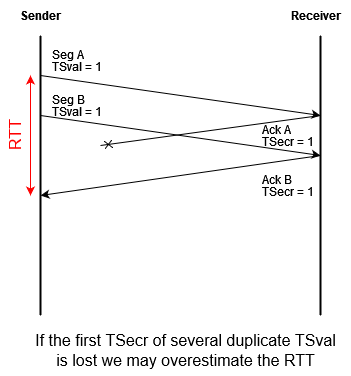

The diagram above was exported from draw.io. Its source (the exported page's mxGraphModel, read from the mxfile embedded in the PNG):
<mxGraphModel dx="2222" dy="1109" grid="1" gridSize="10" guides="1" tooltips="1" connect="1" arrows="1" fold="1" page="0" pageScale="1" pageWidth="850" pageHeight="1100" math="0" shadow="0">
  <root>
    <mxCell id="WIyWlLk6GJQsqaUBKTNV-0" />
    <mxCell id="WIyWlLk6GJQsqaUBKTNV-1" parent="WIyWlLk6GJQsqaUBKTNV-0" />
    <mxCell id="NQh7UcmIi-ZC7vaBNcuz-0" value="" style="endArrow=none;html=1;rounded=0;strokeWidth=2;" parent="WIyWlLk6GJQsqaUBKTNV-1" edge="1">
      <mxGeometry width="50" height="50" relative="1" as="geometry">
        <mxPoint x="-680" y="-80" as="sourcePoint" />
        <mxPoint x="-680" y="-360" as="targetPoint" />
      </mxGeometry>
    </mxCell>
    <mxCell id="NQh7UcmIi-ZC7vaBNcuz-1" value="" style="endArrow=none;html=1;rounded=0;strokeWidth=2;" parent="WIyWlLk6GJQsqaUBKTNV-1" edge="1">
      <mxGeometry width="50" height="50" relative="1" as="geometry">
        <mxPoint x="-400" y="-80" as="sourcePoint" />
        <mxPoint x="-400" y="-360" as="targetPoint" />
      </mxGeometry>
    </mxCell>
    <mxCell id="NQh7UcmIi-ZC7vaBNcuz-3" value="&lt;b&gt;Sender&lt;/b&gt;" style="text;html=1;align=center;verticalAlign=middle;resizable=0;points=[];autosize=1;strokeColor=none;fillColor=none;" parent="WIyWlLk6GJQsqaUBKTNV-1" vertex="1">
      <mxGeometry x="-710" y="-395" width="60" height="30" as="geometry" />
    </mxCell>
    <mxCell id="NQh7UcmIi-ZC7vaBNcuz-4" value="&lt;b&gt;Receiver&lt;/b&gt;" style="text;html=1;align=center;verticalAlign=middle;resizable=0;points=[];autosize=1;strokeColor=none;fillColor=none;" parent="WIyWlLk6GJQsqaUBKTNV-1" vertex="1">
      <mxGeometry x="-440" y="-395" width="70" height="30" as="geometry" />
    </mxCell>
    <mxCell id="NQh7UcmIi-ZC7vaBNcuz-6" value="" style="endArrow=classic;html=1;rounded=0;fontSize=16;strokeWidth=1;" parent="WIyWlLk6GJQsqaUBKTNV-1" edge="1">
      <mxGeometry width="50" height="50" relative="1" as="geometry">
        <mxPoint x="-680" y="-320" as="sourcePoint" />
        <mxPoint x="-400" y="-280" as="targetPoint" />
      </mxGeometry>
    </mxCell>
    <mxCell id="NQh7UcmIi-ZC7vaBNcuz-7" value="" style="endArrow=cross;html=1;rounded=0;fontSize=16;strokeWidth=1;endFill=0;" parent="WIyWlLk6GJQsqaUBKTNV-1" edge="1">
      <mxGeometry width="50" height="50" relative="1" as="geometry">
        <mxPoint x="-400" y="-280" as="sourcePoint" />
        <mxPoint x="-620" y="-250" as="targetPoint" />
      </mxGeometry>
    </mxCell>
    <mxCell id="NQh7UcmIi-ZC7vaBNcuz-15" value="&lt;p style=&quot;line-height: 1; font-size: 12px;&quot; align=&quot;left&quot;&gt;&lt;font style=&quot;font-size: 12px;&quot;&gt;Seg A&lt;br&gt;TSval = 1&lt;br&gt;&lt;/font&gt;&lt;/p&gt;" style="text;html=1;align=left;verticalAlign=middle;resizable=0;points=[];autosize=1;strokeColor=none;fillColor=none;fontSize=16;fontFamily=Helvetica;" parent="WIyWlLk6GJQsqaUBKTNV-1" vertex="1">
      <mxGeometry x="-670" y="-365" width="70" height="60" as="geometry" />
    </mxCell>
    <mxCell id="NQh7UcmIi-ZC7vaBNcuz-16" value="&lt;p style=&quot;line-height: 1; font-size: 12px;&quot; align=&quot;left&quot;&gt;&lt;font style=&quot;font-size: 12px;&quot;&gt;Ack A&lt;br&gt;TSecr = 1&lt;br&gt;&lt;/font&gt;&lt;/p&gt;" style="text;html=1;align=left;verticalAlign=middle;resizable=0;points=[];autosize=1;strokeColor=none;fillColor=none;fontSize=16;fontFamily=Helvetica;" parent="WIyWlLk6GJQsqaUBKTNV-1" vertex="1">
      <mxGeometry x="-460" y="-290" width="80" height="60" as="geometry" />
    </mxCell>
    <mxCell id="IU-cXHpZKDP7AvQG8lTM-2" value="&lt;div&gt;&lt;font style=&quot;font-size: 16px;&quot;&gt;If the first TSecr of several duplicate TSval &lt;br&gt;&lt;/font&gt;&lt;/div&gt;&lt;div&gt;&lt;font style=&quot;font-size: 16px;&quot;&gt;is lost we may overestimate the RTT&lt;/font&gt;&lt;/div&gt;" style="text;align=center;verticalAlign=middle;resizable=0;points=[];autosize=1;strokeColor=none;fillColor=none;fontSize=12;labelBorderColor=none;labelBackgroundColor=none;overflow=visible;html=1;" parent="WIyWlLk6GJQsqaUBKTNV-1" vertex="1">
      <mxGeometry x="-695" y="-70" width="320" height="50" as="geometry" />
    </mxCell>
    <mxCell id="IU-cXHpZKDP7AvQG8lTM-15" value="&lt;font color=&quot;#FF0000&quot;&gt;RTT&lt;/font&gt;" style="text;html=1;align=center;verticalAlign=middle;resizable=0;points=[];autosize=1;strokeColor=none;fillColor=none;fontSize=16;rotation=-90;" parent="WIyWlLk6GJQsqaUBKTNV-1" vertex="1">
      <mxGeometry x="-730" y="-275" width="50" height="30" as="geometry" />
    </mxCell>
    <mxCell id="IU-cXHpZKDP7AvQG8lTM-16" value="" style="endArrow=classic;startArrow=classic;html=1;rounded=0;fontSize=16;strokeColor=#FF0000;" parent="WIyWlLk6GJQsqaUBKTNV-1" edge="1">
      <mxGeometry width="50" height="50" relative="1" as="geometry">
        <mxPoint x="-690" y="-200" as="sourcePoint" />
        <mxPoint x="-690" y="-320" as="targetPoint" />
      </mxGeometry>
    </mxCell>
    <mxCell id="IU-cXHpZKDP7AvQG8lTM-20" value="" style="endArrow=classic;html=1;rounded=0;fontSize=16;strokeWidth=1;" parent="WIyWlLk6GJQsqaUBKTNV-1" edge="1">
      <mxGeometry width="50" height="50" relative="1" as="geometry">
        <mxPoint x="-680" y="-280" as="sourcePoint" />
        <mxPoint x="-400" y="-240" as="targetPoint" />
      </mxGeometry>
    </mxCell>
    <mxCell id="IU-cXHpZKDP7AvQG8lTM-21" value="" style="endArrow=classic;html=1;rounded=0;fontSize=16;strokeWidth=1;" parent="WIyWlLk6GJQsqaUBKTNV-1" edge="1">
      <mxGeometry width="50" height="50" relative="1" as="geometry">
        <mxPoint x="-400" y="-240" as="sourcePoint" />
        <mxPoint x="-680" y="-200" as="targetPoint" />
      </mxGeometry>
    </mxCell>
    <mxCell id="IU-cXHpZKDP7AvQG8lTM-22" value="&lt;p style=&quot;line-height: 1; font-size: 12px;&quot; align=&quot;left&quot;&gt;&lt;font style=&quot;font-size: 12px;&quot;&gt;Ack B&lt;br&gt;TSecr = 1&lt;br&gt;&lt;/font&gt;&lt;/p&gt;" style="text;html=1;align=left;verticalAlign=middle;resizable=0;points=[];autosize=1;strokeColor=none;fillColor=none;fontSize=16;fontFamily=Helvetica;" parent="WIyWlLk6GJQsqaUBKTNV-1" vertex="1">
      <mxGeometry x="-460" y="-240" width="80" height="60" as="geometry" />
    </mxCell>
    <mxCell id="IU-cXHpZKDP7AvQG8lTM-26" value="&lt;p style=&quot;line-height: 1; font-size: 12px;&quot; align=&quot;left&quot;&gt;&lt;font style=&quot;font-size: 12px;&quot;&gt;Seg B&lt;br&gt;TSval = 1&lt;br&gt;&lt;/font&gt;&lt;/p&gt;" style="text;html=1;align=left;verticalAlign=middle;resizable=0;points=[];autosize=1;strokeColor=none;fillColor=none;fontSize=16;fontFamily=Helvetica;" parent="WIyWlLk6GJQsqaUBKTNV-1" vertex="1">
      <mxGeometry x="-670" y="-320" width="70" height="60" as="geometry" />
    </mxCell>
  </root>
</mxGraphModel>